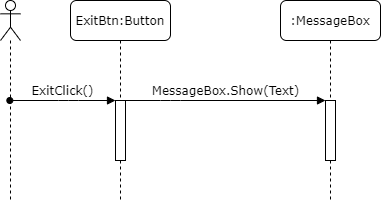

The diagram above was exported from draw.io. Its source (the exported page's mxGraphModel, read from the mxfile embedded in the PNG):
<mxGraphModel dx="1221" dy="645" grid="1" gridSize="10" guides="1" tooltips="1" connect="1" arrows="1" fold="1" page="1" pageScale="1" pageWidth="1100" pageHeight="850" background="#ffffff" math="0" shadow="0">
  <root>
    <mxCell id="0" />
    <mxCell id="1" parent="0" />
    <mxCell id="2" value=":MessageBox" style="shape=umlLifeline;perimeter=lifelinePerimeter;whiteSpace=wrap;html=1;container=1;collapsible=0;recursiveResize=0;outlineConnect=0;rounded=1;shadow=0;comic=0;labelBackgroundColor=none;strokeWidth=1;fontFamily=Verdana;fontSize=12;align=center;" vertex="1" parent="1">
      <mxGeometry x="310" y="80" width="100" height="200" as="geometry" />
    </mxCell>
    <mxCell id="3" value="" style="html=1;points=[];perimeter=orthogonalPerimeter;rounded=0;shadow=0;comic=0;labelBackgroundColor=none;strokeWidth=1;fontFamily=Verdana;fontSize=12;align=center;" vertex="1" parent="2">
      <mxGeometry x="45" y="100" width="10" height="60" as="geometry" />
    </mxCell>
    <mxCell id="4" value="ExitBtn:Button" style="shape=umlLifeline;perimeter=lifelinePerimeter;whiteSpace=wrap;html=1;container=1;collapsible=0;recursiveResize=0;outlineConnect=0;rounded=1;shadow=0;comic=0;labelBackgroundColor=none;strokeWidth=1;fontFamily=Verdana;fontSize=12;align=center;" vertex="1" parent="1">
      <mxGeometry x="100" y="80" width="100" height="200" as="geometry" />
    </mxCell>
    <mxCell id="5" value="" style="html=1;points=[];perimeter=orthogonalPerimeter;rounded=0;shadow=0;comic=0;labelBackgroundColor=none;strokeWidth=1;fontFamily=Verdana;fontSize=12;align=center;" vertex="1" parent="4">
      <mxGeometry x="45" y="100" width="10" height="60" as="geometry" />
    </mxCell>
    <mxCell id="6" value="MessageBox.Show(Text)" style="html=1;verticalAlign=bottom;endArrow=block;labelBackgroundColor=none;fontFamily=Verdana;fontSize=12;edgeStyle=elbowEdgeStyle;elbow=vertical;" edge="1" source="5" target="3" parent="1">
      <mxGeometry relative="1" as="geometry">
        <mxPoint x="190" y="180" as="sourcePoint" />
        <mxPoint x="230" y="230" as="targetPoint" />
        <Array as="points">
          <mxPoint x="200" y="180" />
          <mxPoint x="250" y="230" />
        </Array>
      </mxGeometry>
    </mxCell>
    <mxCell id="7" value="" style="shape=umlLifeline;participant=umlActor;perimeter=lifelinePerimeter;whiteSpace=wrap;html=1;container=1;collapsible=0;recursiveResize=0;verticalAlign=top;spacingTop=36;outlineConnect=0;" vertex="1" parent="1">
      <mxGeometry x="30" y="80" width="20" height="200" as="geometry" />
    </mxCell>
    <mxCell id="8" value="ExitClick()" style="html=1;verticalAlign=bottom;endArrow=block;labelBackgroundColor=none;fontFamily=Verdana;fontSize=12;edgeStyle=elbowEdgeStyle;elbow=vertical;startArrow=oval;startFill=1;" edge="1" source="7" target="5" parent="1">
      <mxGeometry relative="1" as="geometry">
        <mxPoint x="50" y="200.05" as="sourcePoint" />
        <mxPoint x="185" y="200.05" as="targetPoint" />
        <Array as="points">
          <mxPoint x="98" y="180" />
        </Array>
      </mxGeometry>
    </mxCell>
  </root>
</mxGraphModel>